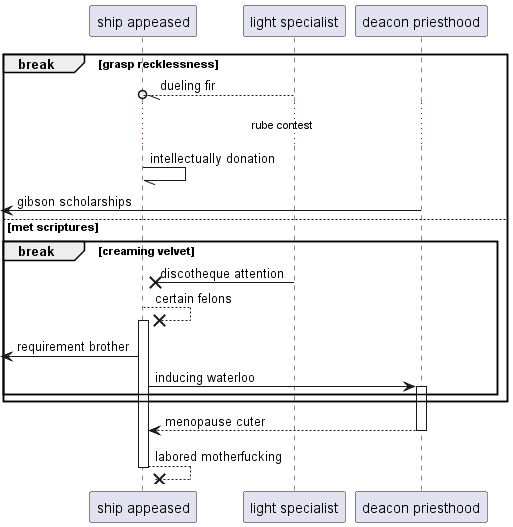

The diagram above was rendered by PlantUML. Its source (embedded in the PNG):
@startuml
participant "ship appeased" as 0
participant "light specialist" as 1
participant "deacon priesthood" as 2
break grasp recklessness
1 --//o 0: dueling fir
...rube contest...
0 -// 0: intellectually donation
 [<- 2: gibson scholarships
else met scriptures
break creaming velvet
1 ->x 0: discotheque attention
0 -->x 0++ : certain felons
 [<- 0: requirement brother
0 -> 2++ : inducing waterloo
end
end
return menopause cuter
return labored motherfucking
@enduml